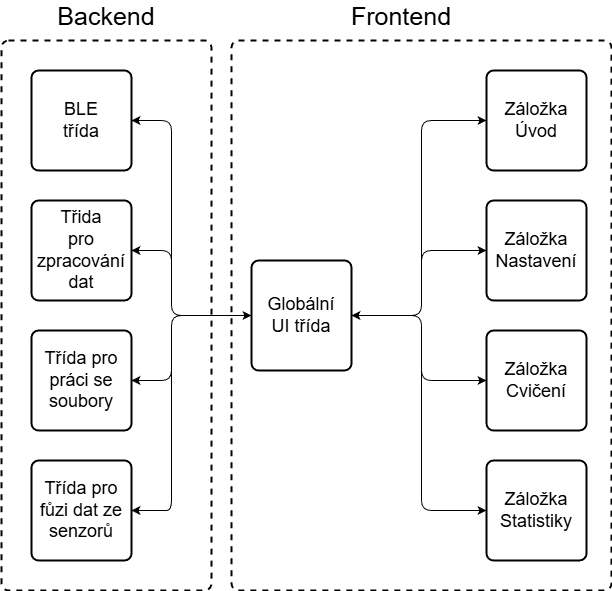

The diagram above was exported from draw.io. Its source (the exported page's mxGraphModel, read from the mxfile embedded in the PNG):
<mxGraphModel dx="1431" dy="816" grid="1" gridSize="10" guides="1" tooltips="1" connect="1" arrows="1" fold="1" page="1" pageScale="1" pageWidth="1169" pageHeight="1654" math="0" shadow="0">
  <root>
    <mxCell id="0" />
    <mxCell id="1" parent="0" />
    <mxCell id="28" value="" style="rounded=1;whiteSpace=wrap;html=1;absoluteArcSize=1;arcSize=14;strokeWidth=2;strokeColor=default;align=center;verticalAlign=middle;fontFamily=Helvetica;fontSize=18;fontColor=default;fillColor=default;dashed=1;" parent="1" vertex="1">
      <mxGeometry x="230" y="230" width="210" height="550" as="geometry" />
    </mxCell>
    <mxCell id="27" value="" style="rounded=1;whiteSpace=wrap;html=1;absoluteArcSize=1;arcSize=14;strokeWidth=2;strokeColor=default;align=center;verticalAlign=middle;fontFamily=Helvetica;fontSize=18;fontColor=default;fillColor=default;dashed=1;" parent="1" vertex="1">
      <mxGeometry x="460" y="230" width="380" height="550" as="geometry" />
    </mxCell>
    <mxCell id="21" style="edgeStyle=none;html=1;exitX=0;exitY=0.5;exitDx=0;exitDy=0;entryX=0;entryY=0.5;entryDx=0;entryDy=0;fontFamily=Helvetica;fontSize=18;fontColor=default;" parent="1" target="3" edge="1">
      <mxGeometry relative="1" as="geometry">
        <mxPoint x="580" y="505" as="sourcePoint" />
        <Array as="points">
          <mxPoint x="650" y="505" />
          <mxPoint x="650" y="310" />
        </Array>
      </mxGeometry>
    </mxCell>
    <mxCell id="22" style="edgeStyle=none;html=1;exitX=0;exitY=0.5;exitDx=0;exitDy=0;entryX=0;entryY=0.5;entryDx=0;entryDy=0;fontFamily=Helvetica;fontSize=18;fontColor=default;" parent="1" target="7" edge="1">
      <mxGeometry relative="1" as="geometry">
        <mxPoint x="580" y="505" as="sourcePoint" />
        <Array as="points">
          <mxPoint x="650" y="505" />
          <mxPoint x="650" y="440" />
        </Array>
      </mxGeometry>
    </mxCell>
    <mxCell id="3" value="Záložka Úvod" style="rounded=1;whiteSpace=wrap;html=1;absoluteArcSize=1;arcSize=14;strokeWidth=2;fontSize=18;" parent="1" vertex="1">
      <mxGeometry x="715" y="260" width="100" height="100" as="geometry" />
    </mxCell>
    <mxCell id="7" value="Záložka Nastavení" style="rounded=1;whiteSpace=wrap;html=1;absoluteArcSize=1;arcSize=14;strokeWidth=2;strokeColor=default;align=center;verticalAlign=middle;fontFamily=Helvetica;fontSize=18;fontColor=default;fillColor=default;" parent="1" vertex="1">
      <mxGeometry x="715" y="390" width="100" height="100" as="geometry" />
    </mxCell>
    <mxCell id="24" style="edgeStyle=none;html=1;exitX=0;exitY=0.5;exitDx=0;exitDy=0;fontFamily=Helvetica;fontSize=18;fontColor=default;entryX=0;entryY=0.5;entryDx=0;entryDy=0;startArrow=classic;startFill=1;" parent="1" source="8" edge="1">
      <mxGeometry relative="1" as="geometry">
        <mxPoint x="579.9999999999998" y="505" as="targetPoint" />
        <Array as="points">
          <mxPoint x="650" y="570" />
          <mxPoint x="650" y="505" />
        </Array>
      </mxGeometry>
    </mxCell>
    <mxCell id="8" value="Záložka Cvičení" style="rounded=1;whiteSpace=wrap;html=1;absoluteArcSize=1;arcSize=14;strokeWidth=2;strokeColor=default;align=center;verticalAlign=middle;fontFamily=Helvetica;fontSize=18;fontColor=default;fillColor=default;" parent="1" vertex="1">
      <mxGeometry x="715" y="520" width="100" height="100" as="geometry" />
    </mxCell>
    <mxCell id="25" style="edgeStyle=none;html=1;exitX=0;exitY=0.5;exitDx=0;exitDy=0;entryX=0;entryY=0.5;entryDx=0;entryDy=0;fontFamily=Helvetica;fontSize=18;fontColor=default;startArrow=classic;startFill=1;" parent="1" source="9" edge="1">
      <mxGeometry relative="1" as="geometry">
        <mxPoint x="579.9999999999998" y="505" as="targetPoint" />
        <Array as="points">
          <mxPoint x="650" y="700" />
          <mxPoint x="650" y="505" />
        </Array>
      </mxGeometry>
    </mxCell>
    <mxCell id="9" value="Záložka Statistiky" style="rounded=1;whiteSpace=wrap;html=1;absoluteArcSize=1;arcSize=14;strokeWidth=2;strokeColor=default;align=center;verticalAlign=middle;fontFamily=Helvetica;fontSize=18;fontColor=default;fillColor=default;" parent="1" vertex="1">
      <mxGeometry x="715" y="650" width="100" height="100" as="geometry" />
    </mxCell>
    <mxCell id="19" style="edgeStyle=none;html=1;exitX=1;exitY=0.5;exitDx=0;exitDy=0;entryX=0;entryY=0.5;entryDx=0;entryDy=0;fontFamily=Helvetica;fontSize=18;fontColor=default;startArrow=classic;startFill=1;endArrow=none;endFill=0;" parent="1" source="11" edge="1">
      <mxGeometry relative="1" as="geometry">
        <mxPoint x="450" y="505" as="targetPoint" />
        <Array as="points">
          <mxPoint x="400" y="310" />
          <mxPoint x="400" y="505" />
        </Array>
      </mxGeometry>
    </mxCell>
    <mxCell id="11" value="BLE&lt;div&gt;třída&lt;/div&gt;" style="rounded=1;whiteSpace=wrap;html=1;absoluteArcSize=1;arcSize=14;strokeWidth=2;strokeColor=default;align=center;verticalAlign=middle;fontFamily=Helvetica;fontSize=18;fontColor=default;fillColor=default;" parent="1" vertex="1">
      <mxGeometry x="260" y="260" width="100" height="100" as="geometry" />
    </mxCell>
    <mxCell id="18" style="edgeStyle=none;html=1;exitX=1;exitY=0.5;exitDx=0;exitDy=0;entryX=0;entryY=0.5;entryDx=0;entryDy=0;fontFamily=Helvetica;fontSize=18;fontColor=default;startArrow=classic;startFill=1;endArrow=none;endFill=0;" parent="1" source="12" edge="1">
      <mxGeometry relative="1" as="geometry">
        <mxPoint x="450" y="505" as="targetPoint" />
        <Array as="points">
          <mxPoint x="400" y="440" />
          <mxPoint x="400" y="505" />
        </Array>
      </mxGeometry>
    </mxCell>
    <mxCell id="12" value="Třida&lt;div&gt;pro zpracování&lt;/div&gt;&lt;div&gt;dat&lt;/div&gt;" style="rounded=1;whiteSpace=wrap;html=1;absoluteArcSize=1;arcSize=14;strokeWidth=2;strokeColor=default;align=center;verticalAlign=middle;fontFamily=Helvetica;fontSize=18;fontColor=default;fillColor=default;" parent="1" vertex="1">
      <mxGeometry x="260" y="390" width="100" height="100" as="geometry" />
    </mxCell>
    <mxCell id="17" style="edgeStyle=none;html=1;exitX=1;exitY=0.5;exitDx=0;exitDy=0;entryX=0;entryY=0.5;entryDx=0;entryDy=0;fontFamily=Helvetica;fontSize=18;fontColor=default;startArrow=classic;startFill=1;endArrow=none;endFill=0;" parent="1" source="13" edge="1">
      <mxGeometry relative="1" as="geometry">
        <mxPoint x="450" y="505" as="targetPoint" />
        <Array as="points">
          <mxPoint x="400" y="570" />
          <mxPoint x="400" y="505" />
        </Array>
      </mxGeometry>
    </mxCell>
    <mxCell id="13" value="Třída pro práci se soubory" style="rounded=1;whiteSpace=wrap;html=1;absoluteArcSize=1;arcSize=14;strokeWidth=2;strokeColor=default;align=center;verticalAlign=middle;fontFamily=Helvetica;fontSize=18;fontColor=default;fillColor=default;" parent="1" vertex="1">
      <mxGeometry x="260" y="520" width="100" height="100" as="geometry" />
    </mxCell>
    <mxCell id="15" style="edgeStyle=none;html=1;exitX=1;exitY=0.5;exitDx=0;exitDy=0;entryX=0;entryY=0.5;entryDx=0;entryDy=0;fontFamily=Helvetica;fontSize=18;fontColor=default;startArrow=classic;startFill=1;" parent="1" source="14" target="26" edge="1">
      <mxGeometry relative="1" as="geometry">
        <mxPoint x="450" y="505" as="targetPoint" />
        <Array as="points">
          <mxPoint x="380" y="700" />
          <mxPoint x="400" y="700" />
          <mxPoint x="400" y="505" />
        </Array>
      </mxGeometry>
    </mxCell>
    <mxCell id="14" value="Třída pro fůzi dat ze senzorů" style="rounded=1;whiteSpace=wrap;html=1;absoluteArcSize=1;arcSize=14;strokeWidth=2;strokeColor=default;align=center;verticalAlign=middle;fontFamily=Helvetica;fontSize=18;fontColor=default;fillColor=default;" parent="1" vertex="1">
      <mxGeometry x="260" y="650" width="100" height="100" as="geometry" />
    </mxCell>
    <mxCell id="26" value="Globální&lt;div&gt;UI třída&lt;/div&gt;" style="rounded=1;whiteSpace=wrap;html=1;absoluteArcSize=1;arcSize=14;strokeWidth=2;strokeColor=default;align=center;verticalAlign=middle;fontFamily=Helvetica;fontSize=18;fontColor=default;fillColor=default;" parent="1" vertex="1">
      <mxGeometry x="480" y="450" width="100" height="110" as="geometry" />
    </mxCell>
    <mxCell id="29" value="&lt;font style=&quot;font-size: 25px;&quot;&gt;Backend&lt;/font&gt;" style="text;html=1;align=center;verticalAlign=middle;whiteSpace=wrap;rounded=0;fontFamily=Helvetica;fontSize=18;fontColor=default;" parent="1" vertex="1">
      <mxGeometry x="305" y="190" width="60" height="30" as="geometry" />
    </mxCell>
    <mxCell id="30" value="&lt;font style=&quot;font-size: 25px;&quot;&gt;Frontend&lt;/font&gt;" style="text;html=1;align=center;verticalAlign=middle;whiteSpace=wrap;rounded=0;fontFamily=Helvetica;fontSize=18;fontColor=default;" parent="1" vertex="1">
      <mxGeometry x="600" y="190" width="60" height="30" as="geometry" />
    </mxCell>
  </root>
</mxGraphModel>